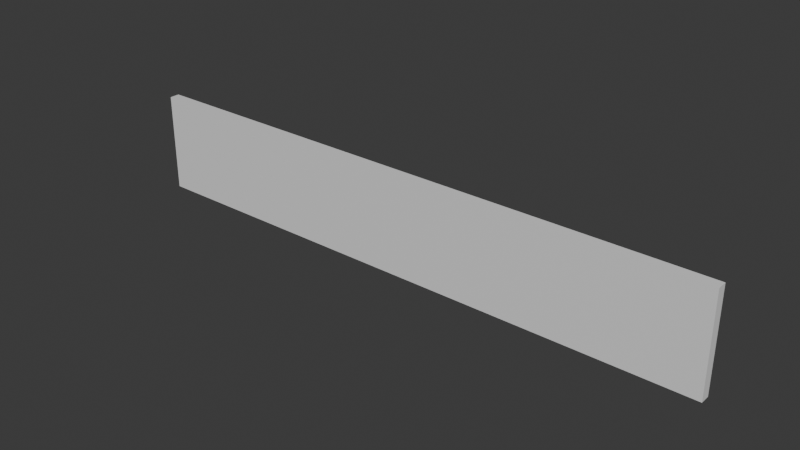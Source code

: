 # Source: Fence_CROSS.blend  (saved by Blender 5.0.119; exported with 4.5.12 LTS)
import bpy
from mathutils import Matrix  # noqa: F401  (used for matrix-valued properties, if any)

bpy.ops.wm.read_factory_settings(use_empty=True)
scene = bpy.context.scene
scene.name = 'Scene'

# ---- collections
col_collection = bpy.data.collections.new('Collection'); scene.collection.children.link(col_collection)

# ---- materials (node trees are filled in below, after node groups)
mat_material = bpy.data.materials.new('Material')
mat_material.alpha_threshold = 0.0
mat_material.use_backface_culling_lightprobe_volume = False
mat_material.roughness = 0.5
mat_material.line_color = (0.0, 0.0, 0.0, 1.0)

# ---- material node trees
mat_material.use_nodes = True; mat_material.node_tree.nodes.clear()
_N = mat_material.node_tree.nodes; _L = mat_material.node_tree.links
n0 = _N.new('ShaderNodeOutputMaterial'); n0.name = 'Material Output'; n0.location = (200, 100)
n1 = _N.new('ShaderNodeBsdfPrincipled'); n1.name = 'Principled BSDF'; n1.location = (-200, 100)
_L.new(n1.outputs[0], n0.inputs[0])
n0.is_active_output = True

# ---- world
world_world = bpy.data.worlds.new('World'); scene.world = world_world
world_world.use_nodes = True; world_world.node_tree.nodes.clear()
_N = world_world.node_tree.nodes; _L = world_world.node_tree.links
n0 = _N.new('ShaderNodeOutputWorld'); n0.name = 'World Output'; n0.location = (200, 100)
n1 = _N.new('ShaderNodeBackground'); n1.name = 'Background'; n1.location = (-200, 100)
n1.inputs[0].default_value = (0.05088, 0.05088, 0.05088, 1.0)
_L.new(n1.outputs[0], n0.inputs[0])
n0.is_active_output = True
world_world.color = (0.05088, 0.05088, 0.05088)
world_world.sun_shadow_jitter_overblur = 0.0

# ---- meshes
me_cube = bpy.data.meshes.new('Cube')
me_cube.from_pydata([(1.0, -0.004243, 1.0), (1.0, -0.004243, -1.0), (1.0, -1.0, 1.0), (1.0, -1.0, -1.0), (-1.0, -0.004243, 1.0), (-1.0, -0.004243, -1.0), (-1.0, -1.0, 1.0), (-1.0, -1.0, -1.0)], [], [(0, 4, 6, 2), (3, 2, 6, 7), (7, 6, 4, 5), (5, 1, 3, 7), (1, 0, 2, 3), (5, 4, 0, 1)])
_uv = me_cube.uv_layers.new(name='UVMap')
_uv.uv.foreach_set('vector', [0.625, 0.5, 0.875, 0.5, 0.875, 0.75, 0.625, 0.75, 0.375, 0.75, 0.625, 0.75, 0.625, 1.0, 0.375, 1.0, 0.375, 0.0, 0.625, 0.0, 0.625, 0.25, 0.375, 0.25, 0.125, 0.5, 0.375, 0.5, 0.375, 0.75, 0.125, 0.75, 0.375, 0.5, 0.625, 0.5, 0.625, 0.75, 0.375, 0.75, 0.375, 0.25, 0.625, 0.25, 0.625, 0.5, 0.375, 0.5])
me_cube.materials.append(mat_material)
me_cube.use_mirror_vertex_groups = False
me_cube.update()

# ---- objects
ob_cube = bpy.data.objects.new('Cube', me_cube)

# ---- transforms, parenting, visibility, modifiers, constraints
ob_cube.location = (0.0, 0.0, 1.0)
ob_cube.scale = (3.0, 0.1004, 0.5)
ob_cube.lock_rotations_4d = False
ob_cube.empty_display_type = 'ARROWS'
ob_cube.lineart.crease_threshold = 0.0

# ---- collection membership
col_collection.objects.link(ob_cube)

# ---- scene / render settings (as saved in the file)
scene.frame_start = 1; scene.frame_end = 250; scene.frame_set(1)
scene.render.engine = 'BLENDER_EEVEE_NEXT'
scene.render.bake_bias = 0.0
scene.render.bake_samples = 0
scene.cycles.sampling_pattern = 'TABULATED_SOBOL'
scene.eevee.use_volume_custom_range = False
bpy.context.view_layer.update()

# ---- added for rendering (the .blend has no active camera and no usable light): camera, sun
cam_auto = bpy.data.cameras.new('AutoCamera')
cam_auto.lens = 50.0
cam_auto.sensor_width = 36.0
cam_auto.clip_end = 1000.0
ob_auto_camera = bpy.data.objects.new('AutoCamera', cam_auto)
scene.collection.objects.link(ob_auto_camera)
ob_auto_camera.location = (5.62868, -6.80485, 5.50295)
ob_auto_camera.rotation_euler = (1.09748, -7.21219e-08, 0.694738)
scene.camera = ob_auto_camera
light_auto_sun = bpy.data.lights.new('AutoSun', 'SUN')
light_auto_sun.energy = 3.0
light_auto_sun.angle = 0.0523599
ob_auto_sun = bpy.data.objects.new('AutoSun', light_auto_sun)
scene.collection.objects.link(ob_auto_sun)
ob_auto_sun.rotation_euler = (0.872665, 0.174533, 0.523599)
bpy.context.view_layer.update()
